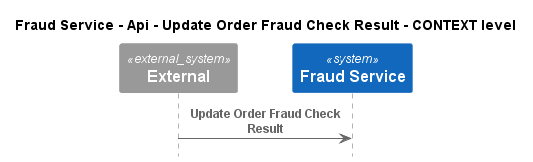

The diagram above was rendered by PlantUML. Its source (embedded in the PNG):
@startuml
!pragma layout smetana
!include ..\..\..\..\..\..\.c4s\C4_Sequence.puml

title Fraud Service - Api - Update Order Fraud Check Result - CONTEXT level

System_Ext(C4InterFlow.SoftwareSystems.ExternalSystem, "External", "")
System(ECommercePlatform.SoftwareSystems.FraudService, "Fraud Service", "")

Rel(C4InterFlow.SoftwareSystems.ExternalSystem, ECommercePlatform.SoftwareSystems.FraudService, "Update Order Fraud Check Result")


@enduml